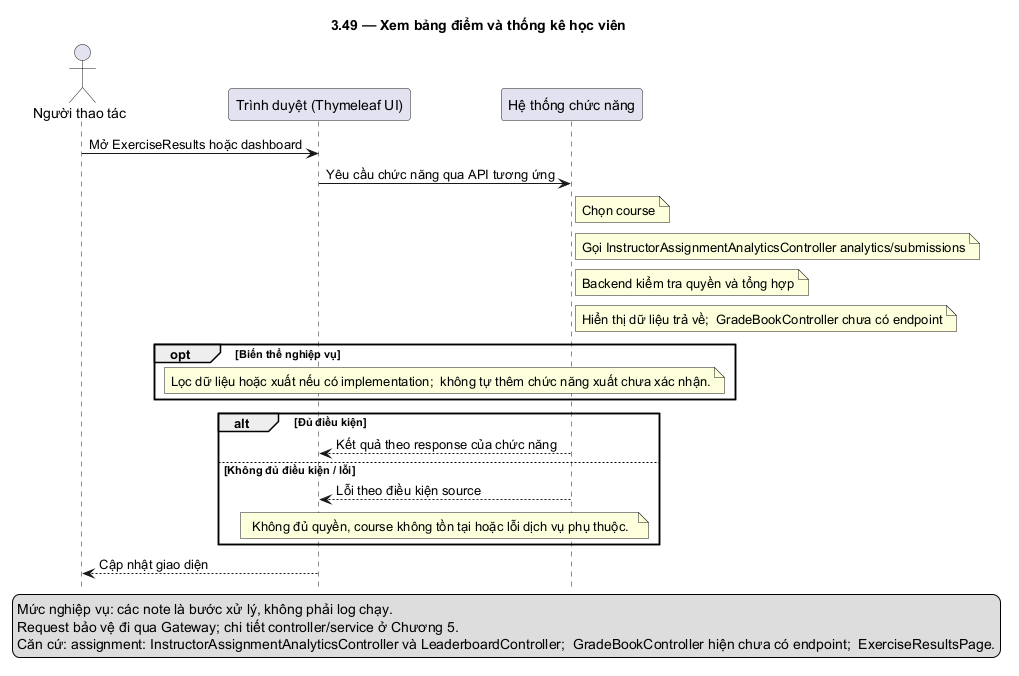

The diagram above was rendered by PlantUML. Its source (embedded in the PNG):
@startuml
skinparam defaultFontName DejaVu Sans
skinparam shadowing false
hide footbox
title 3.49 — Xem bảng điểm và thống kê học viên
actor "Người thao tác" as U
participant "Trình duyệt (Thymeleaf UI)" as F
participant "Hệ thống chức năng" as B
U -> F: Mở ExerciseResults hoặc dashboard
F -> B: Yêu cầu chức năng qua API tương ứng
note right of B: Chọn course
note right of B: Gọi InstructorAssignmentAnalyticsController analytics/submissions
note right of B: Backend kiểm tra quyền và tổng hợp
note right of B: Hiển thị dữ liệu trả về;  GradeBookController chưa có endpoint
opt Biến thể nghiệp vụ
note over F,B: Lọc dữ liệu hoặc xuất nếu có implementation;  không tự thêm chức năng xuất chưa xác nhận.
end
alt Đủ điều kiện
B --> F: Kết quả theo response của chức năng
else Không đủ điều kiện / lỗi
B --> F: Lỗi theo điều kiện source
note over F,B: Không đủ quyền, course không tồn tại hoặc lỗi dịch vụ phụ thuộc.
end
F --> U: Cập nhật giao diện
legend bottom
Mức nghiệp vụ: các note là bước xử lý, không phải log chạy.
Request bảo vệ đi qua Gateway; chi tiết controller/service ở Chương 5.
Căn cứ: assignment: InstructorAssignmentAnalyticsController và LeaderboardController;  GradeBookController hiện chưa có endpoint;  ExerciseResultsPage.
endlegend
@enduml